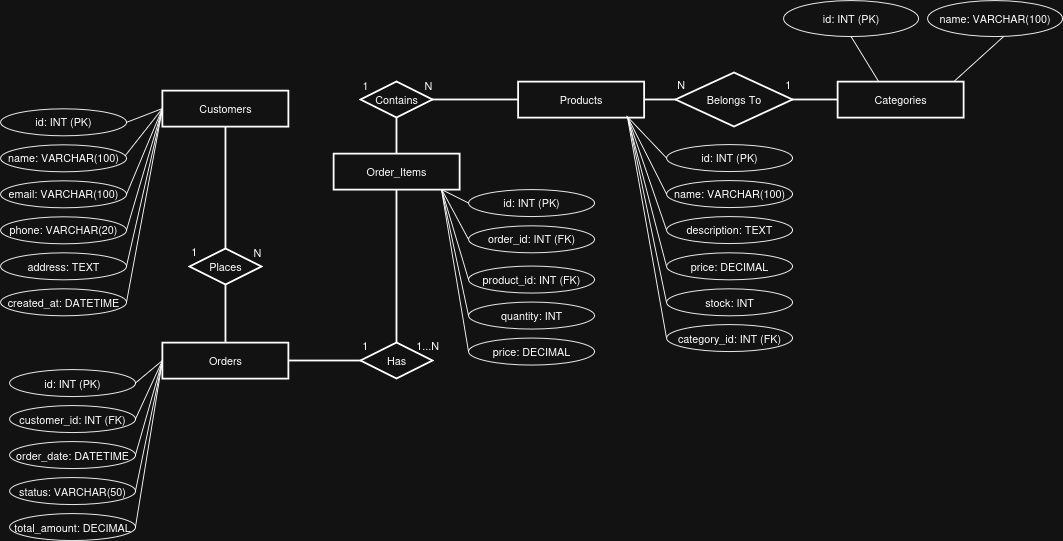

The diagram above was exported from draw.io. Its source (the exported page's mxGraphModel, read from the mxfile embedded in the PNG):
<mxGraphModel dx="1138" dy="2965" grid="1" gridSize="10" guides="1" tooltips="1" connect="1" arrows="1" fold="1" page="1" pageScale="1" pageWidth="3300" pageHeight="2339" math="0" shadow="0">
  <root>
    <mxCell id="0" />
    <mxCell id="1" parent="0" />
    <mxCell id="xlGT1wSj0KETb5cLYLz8-1" value="" style="endArrow=none;html=1;rounded=0;entryX=0.873;entryY=1.039;entryDx=0;entryDy=0;entryPerimeter=0;exitX=0;exitY=0.5;exitDx=0;exitDy=0;" edge="1" parent="1" source="xlGT1wSj0KETb5cLYLz8-16" target="xlGT1wSj0KETb5cLYLz8-12">
      <mxGeometry width="50" height="50" relative="1" as="geometry">
        <mxPoint x="1170" y="10" as="sourcePoint" />
        <mxPoint x="1120" y="200" as="targetPoint" />
      </mxGeometry>
    </mxCell>
    <mxCell id="xlGT1wSj0KETb5cLYLz8-2" value="" style="endArrow=none;html=1;rounded=0;entryX=0.878;entryY=1.082;entryDx=0;entryDy=0;entryPerimeter=0;exitX=0;exitY=0.5;exitDx=0;exitDy=0;" edge="1" parent="1" source="xlGT1wSj0KETb5cLYLz8-17" target="xlGT1wSj0KETb5cLYLz8-12">
      <mxGeometry width="50" height="50" relative="1" as="geometry">
        <mxPoint x="1213.3400000000001" y="249.55999999999995" as="sourcePoint" />
        <mxPoint x="1120" y="19.560000000000002" as="targetPoint" />
      </mxGeometry>
    </mxCell>
    <mxCell id="xlGT1wSj0KETb5cLYLz8-3" value="" style="endArrow=none;html=1;rounded=0;entryX=0.869;entryY=1.011;entryDx=0;entryDy=0;entryPerimeter=0;exitX=0;exitY=0.5;exitDx=0;exitDy=0;" edge="1" parent="1" source="xlGT1wSj0KETb5cLYLz8-18">
      <mxGeometry width="50" height="50" relative="1" as="geometry">
        <mxPoint x="920" y="49.56" as="sourcePoint" />
        <mxPoint x="946.6599999999999" y="-79.99999999999994" as="targetPoint" />
      </mxGeometry>
    </mxCell>
    <mxCell id="xlGT1wSj0KETb5cLYLz8-4" value="" style="endArrow=none;html=1;rounded=0;exitX=0.806;exitY=0.176;exitDx=0;exitDy=0;exitPerimeter=0;entryX=0.912;entryY=0.038;entryDx=0;entryDy=0;entryPerimeter=0;" edge="1" parent="1" source="xlGT1wSj0KETb5cLYLz8-21" target="xlGT1wSj0KETb5cLYLz8-19">
      <mxGeometry width="50" height="50" relative="1" as="geometry">
        <mxPoint x="1230" y="-30" as="sourcePoint" />
        <mxPoint x="1280" y="-80" as="targetPoint" />
      </mxGeometry>
    </mxCell>
    <mxCell id="xlGT1wSj0KETb5cLYLz8-5" value="Customers" style="shape=rectangle;whiteSpace=wrap;html=1;strokeWidth=2;" vertex="1" parent="1">
      <mxGeometry x="430" y="-110" width="140" height="40" as="geometry" />
    </mxCell>
    <mxCell id="xlGT1wSj0KETb5cLYLz8-6" value="id: INT (PK)" style="ellipse;whiteSpace=wrap;html=1;strokeWidth=1;" vertex="1" parent="1">
      <mxGeometry x="250" y="-89.56" width="140" height="30" as="geometry" />
    </mxCell>
    <mxCell id="xlGT1wSj0KETb5cLYLz8-7" value="name: VARCHAR(100)" style="ellipse;whiteSpace=wrap;html=1;strokeWidth=1;" vertex="1" parent="1">
      <mxGeometry x="250" y="-49.56" width="140" height="30" as="geometry" />
    </mxCell>
    <mxCell id="xlGT1wSj0KETb5cLYLz8-8" value="email: VARCHAR(100)" style="ellipse;whiteSpace=wrap;html=1;strokeWidth=1;" vertex="1" parent="1">
      <mxGeometry x="250" y="-9.560000000000002" width="140" height="30" as="geometry" />
    </mxCell>
    <mxCell id="xlGT1wSj0KETb5cLYLz8-9" value="phone: VARCHAR(20)" style="ellipse;whiteSpace=wrap;html=1;strokeWidth=1;" vertex="1" parent="1">
      <mxGeometry x="250" y="30.439999999999998" width="140" height="30" as="geometry" />
    </mxCell>
    <mxCell id="xlGT1wSj0KETb5cLYLz8-10" value="address: TEXT" style="ellipse;whiteSpace=wrap;html=1;strokeWidth=1;" vertex="1" parent="1">
      <mxGeometry x="250" y="70.44" width="140" height="30" as="geometry" />
    </mxCell>
    <mxCell id="xlGT1wSj0KETb5cLYLz8-11" value="created_at: DATETIME" style="ellipse;whiteSpace=wrap;html=1;strokeWidth=1;" vertex="1" parent="1">
      <mxGeometry x="250" y="110.44" width="140" height="30" as="geometry" />
    </mxCell>
    <mxCell id="xlGT1wSj0KETb5cLYLz8-12" value="Products" style="shape=rectangle;whiteSpace=wrap;html=1;strokeWidth=2;" vertex="1" parent="1">
      <mxGeometry x="825" y="-120" width="140" height="40" as="geometry" />
    </mxCell>
    <mxCell id="xlGT1wSj0KETb5cLYLz8-13" value="id: INT (PK)" style="ellipse;whiteSpace=wrap;html=1;strokeWidth=1;" vertex="1" parent="1">
      <mxGeometry x="990" y="-50" width="140" height="30" as="geometry" />
    </mxCell>
    <mxCell id="xlGT1wSj0KETb5cLYLz8-14" value="name: VARCHAR(100)" style="ellipse;whiteSpace=wrap;html=1;strokeWidth=1;" vertex="1" parent="1">
      <mxGeometry x="990" y="-10" width="140" height="30" as="geometry" />
    </mxCell>
    <mxCell id="xlGT1wSj0KETb5cLYLz8-15" value="description: TEXT" style="ellipse;whiteSpace=wrap;html=1;strokeWidth=1;" vertex="1" parent="1">
      <mxGeometry x="990" y="30" width="140" height="30" as="geometry" />
    </mxCell>
    <mxCell id="xlGT1wSj0KETb5cLYLz8-16" value="price: DECIMAL" style="ellipse;whiteSpace=wrap;html=1;strokeWidth=1;" vertex="1" parent="1">
      <mxGeometry x="990" y="70.44" width="140" height="30" as="geometry" />
    </mxCell>
    <mxCell id="xlGT1wSj0KETb5cLYLz8-17" value="stock: INT" style="ellipse;whiteSpace=wrap;html=1;strokeWidth=1;" vertex="1" parent="1">
      <mxGeometry x="990" y="110.44" width="140" height="30" as="geometry" />
    </mxCell>
    <mxCell id="xlGT1wSj0KETb5cLYLz8-18" value="category_id: INT (FK)" style="ellipse;whiteSpace=wrap;html=1;strokeWidth=1;" vertex="1" parent="1">
      <mxGeometry x="990" y="150" width="140" height="30" as="geometry" />
    </mxCell>
    <mxCell id="xlGT1wSj0KETb5cLYLz8-19" value="Categories" style="shape=rectangle;whiteSpace=wrap;html=1;strokeWidth=2;" vertex="1" parent="1">
      <mxGeometry x="1180" y="-120" width="140" height="40" as="geometry" />
    </mxCell>
    <mxCell id="xlGT1wSj0KETb5cLYLz8-20" value="id: INT (PK)" style="ellipse;whiteSpace=wrap;html=1;strokeWidth=1;" vertex="1" parent="1">
      <mxGeometry x="1120" y="-210" width="150" height="40" as="geometry" />
    </mxCell>
    <mxCell id="xlGT1wSj0KETb5cLYLz8-21" value="name: VARCHAR(100)" style="ellipse;whiteSpace=wrap;html=1;strokeWidth=1;" vertex="1" parent="1">
      <mxGeometry x="1280" y="-210" width="150" height="40" as="geometry" />
    </mxCell>
    <mxCell id="xlGT1wSj0KETb5cLYLz8-22" value="Orders" style="shape=rectangle;whiteSpace=wrap;html=1;strokeWidth=2;" vertex="1" parent="1">
      <mxGeometry x="430" y="170" width="140" height="40" as="geometry" />
    </mxCell>
    <mxCell id="xlGT1wSj0KETb5cLYLz8-23" value="id: INT (PK)" style="ellipse;whiteSpace=wrap;html=1;strokeWidth=1;" vertex="1" parent="1">
      <mxGeometry x="260" y="200" width="140" height="30" as="geometry" />
    </mxCell>
    <mxCell id="xlGT1wSj0KETb5cLYLz8-24" value="customer_id: INT (FK)" style="ellipse;whiteSpace=wrap;html=1;strokeWidth=1;" vertex="1" parent="1">
      <mxGeometry x="260" y="240" width="140" height="30" as="geometry" />
    </mxCell>
    <mxCell id="xlGT1wSj0KETb5cLYLz8-25" value="order_date: DATETIME" style="ellipse;whiteSpace=wrap;html=1;strokeWidth=1;" vertex="1" parent="1">
      <mxGeometry x="260" y="280" width="140" height="30" as="geometry" />
    </mxCell>
    <mxCell id="xlGT1wSj0KETb5cLYLz8-26" value="status: VARCHAR(50)" style="ellipse;whiteSpace=wrap;html=1;strokeWidth=1;" vertex="1" parent="1">
      <mxGeometry x="260" y="320" width="140" height="30" as="geometry" />
    </mxCell>
    <mxCell id="xlGT1wSj0KETb5cLYLz8-27" value="total_amount: DECIMAL" style="ellipse;whiteSpace=wrap;html=1;strokeWidth=1;" vertex="1" parent="1">
      <mxGeometry x="260" y="360" width="140" height="30" as="geometry" />
    </mxCell>
    <mxCell id="xlGT1wSj0KETb5cLYLz8-28" value="Places" style="shape=rhombus;whiteSpace=wrap;html=1;strokeWidth=2;" vertex="1" parent="1">
      <mxGeometry x="460" y="65.44" width="80" height="40" as="geometry" />
    </mxCell>
    <mxCell id="xlGT1wSj0KETb5cLYLz8-29" style="endArrow=none;strokeWidth=2;" edge="1" parent="1" source="xlGT1wSj0KETb5cLYLz8-5" target="xlGT1wSj0KETb5cLYLz8-28">
      <mxGeometry relative="1" as="geometry" />
    </mxCell>
    <mxCell id="xlGT1wSj0KETb5cLYLz8-30" style="endArrow=none;strokeWidth=2;" edge="1" parent="1" source="xlGT1wSj0KETb5cLYLz8-28" target="xlGT1wSj0KETb5cLYLz8-22">
      <mxGeometry relative="1" as="geometry" />
    </mxCell>
    <mxCell id="xlGT1wSj0KETb5cLYLz8-31" value="1" style="text;html=1;strokeColor=none;fillColor=none;" vertex="1" parent="1">
      <mxGeometry x="460" y="55" width="20" height="20" as="geometry" />
    </mxCell>
    <mxCell id="xlGT1wSj0KETb5cLYLz8-32" value="1...N" style="text;html=1;strokeColor=none;fillColor=none;" vertex="1" parent="1">
      <mxGeometry x="710" y="160" width="40" height="20" as="geometry" />
    </mxCell>
    <mxCell id="xlGT1wSj0KETb5cLYLz8-33" value="Contains" style="shape=rhombus;whiteSpace=wrap;html=1;strokeWidth=2;" vertex="1" parent="1">
      <mxGeometry x="650" y="-120" width="80" height="40" as="geometry" />
    </mxCell>
    <mxCell id="xlGT1wSj0KETb5cLYLz8-34" style="endArrow=none;strokeWidth=2;" edge="1" parent="1" source="xlGT1wSj0KETb5cLYLz8-12" target="xlGT1wSj0KETb5cLYLz8-33">
      <mxGeometry relative="1" as="geometry" />
    </mxCell>
    <mxCell id="xlGT1wSj0KETb5cLYLz8-35" style="endArrow=none;strokeWidth=2;entryX=0.5;entryY=0;entryDx=0;entryDy=0;" edge="1" parent="1" source="xlGT1wSj0KETb5cLYLz8-33" target="xlGT1wSj0KETb5cLYLz8-52">
      <mxGeometry relative="1" as="geometry" />
    </mxCell>
    <mxCell id="xlGT1wSj0KETb5cLYLz8-36" value="Has" style="shape=rhombus;whiteSpace=wrap;html=1;strokeWidth=2;" vertex="1" parent="1">
      <mxGeometry x="650" y="170" width="80" height="40" as="geometry" />
    </mxCell>
    <mxCell id="xlGT1wSj0KETb5cLYLz8-37" style="endArrow=none;strokeWidth=2;entryX=0;entryY=0.5;entryDx=0;entryDy=0;" edge="1" parent="1" source="xlGT1wSj0KETb5cLYLz8-22" target="xlGT1wSj0KETb5cLYLz8-36">
      <mxGeometry relative="1" as="geometry">
        <mxPoint x="640" y="200" as="targetPoint" />
      </mxGeometry>
    </mxCell>
    <mxCell id="xlGT1wSj0KETb5cLYLz8-38" style="endArrow=none;strokeWidth=2;entryX=0.5;entryY=1;entryDx=0;entryDy=0;" edge="1" parent="1" source="xlGT1wSj0KETb5cLYLz8-36" target="xlGT1wSj0KETb5cLYLz8-52">
      <mxGeometry relative="1" as="geometry">
        <mxPoint x="730" y="20" as="targetPoint" />
      </mxGeometry>
    </mxCell>
    <mxCell id="xlGT1wSj0KETb5cLYLz8-39" value="&lt;div&gt;1&lt;/div&gt;" style="text;html=1;strokeColor=none;fillColor=none;" vertex="1" parent="1">
      <mxGeometry x="650" y="160" width="40" height="20" as="geometry" />
    </mxCell>
    <mxCell id="xlGT1wSj0KETb5cLYLz8-40" value="Belongs To" style="shape=rhombus;whiteSpace=wrap;html=1;strokeWidth=2;" vertex="1" parent="1">
      <mxGeometry x="1000" y="-130" width="130" height="60" as="geometry" />
    </mxCell>
    <mxCell id="xlGT1wSj0KETb5cLYLz8-41" style="endArrow=none;strokeWidth=2;entryX=0;entryY=0.5;entryDx=0;entryDy=0;exitX=1;exitY=0.5;exitDx=0;exitDy=0;" edge="1" parent="1" source="xlGT1wSj0KETb5cLYLz8-12" target="xlGT1wSj0KETb5cLYLz8-40">
      <mxGeometry relative="1" as="geometry">
        <mxPoint x="930.0000000000005" y="-100" as="sourcePoint" />
      </mxGeometry>
    </mxCell>
    <mxCell id="xlGT1wSj0KETb5cLYLz8-42" style="endArrow=none;strokeWidth=2;exitX=1;exitY=0.5;exitDx=0;exitDy=0;" edge="1" parent="1" source="xlGT1wSj0KETb5cLYLz8-40" target="xlGT1wSj0KETb5cLYLz8-19">
      <mxGeometry relative="1" as="geometry">
        <mxPoint x="1141.111111111111" y="-30" as="sourcePoint" />
      </mxGeometry>
    </mxCell>
    <mxCell id="xlGT1wSj0KETb5cLYLz8-43" value="&lt;div&gt;N&lt;/div&gt;" style="text;html=1;strokeColor=none;fillColor=none;" vertex="1" parent="1">
      <mxGeometry x="1000" y="-130" width="10" height="20" as="geometry" />
    </mxCell>
    <mxCell id="xlGT1wSj0KETb5cLYLz8-44" value="1" style="text;html=1;strokeColor=none;fillColor=none;" vertex="1" parent="1">
      <mxGeometry x="1120" y="-130" width="20" height="20" as="geometry" />
    </mxCell>
    <mxCell id="xlGT1wSj0KETb5cLYLz8-45" value="" style="endArrow=none;html=1;rounded=0;entryX=0.326;entryY=0;entryDx=0;entryDy=0;entryPerimeter=0;exitX=0.5;exitY=1;exitDx=0;exitDy=0;" edge="1" parent="1" source="xlGT1wSj0KETb5cLYLz8-20" target="xlGT1wSj0KETb5cLYLz8-19">
      <mxGeometry width="50" height="50" relative="1" as="geometry">
        <mxPoint x="1225" y="-20" as="sourcePoint" />
        <mxPoint x="1275" y="-70" as="targetPoint" />
      </mxGeometry>
    </mxCell>
    <mxCell id="xlGT1wSj0KETb5cLYLz8-46" value="" style="endArrow=none;html=1;rounded=0;entryX=0.873;entryY=1.011;entryDx=0;entryDy=0;entryPerimeter=0;exitX=0;exitY=0.5;exitDx=0;exitDy=0;" edge="1" parent="1" source="xlGT1wSj0KETb5cLYLz8-15" target="xlGT1wSj0KETb5cLYLz8-12">
      <mxGeometry width="50" height="50" relative="1" as="geometry">
        <mxPoint x="1213.3400000000001" y="439.99999999999994" as="sourcePoint" />
        <mxPoint x="1120" y="210" as="targetPoint" />
      </mxGeometry>
    </mxCell>
    <mxCell id="xlGT1wSj0KETb5cLYLz8-47" value="" style="endArrow=none;html=1;rounded=0;entryX=0.869;entryY=0.982;entryDx=0;entryDy=0;entryPerimeter=0;exitX=0;exitY=0.5;exitDx=0;exitDy=0;" edge="1" parent="1" source="xlGT1wSj0KETb5cLYLz8-14" target="xlGT1wSj0KETb5cLYLz8-12">
      <mxGeometry width="50" height="50" relative="1" as="geometry">
        <mxPoint x="1010" y="-3" as="sourcePoint" />
        <mxPoint x="950" y="-80" as="targetPoint" />
      </mxGeometry>
    </mxCell>
    <mxCell id="xlGT1wSj0KETb5cLYLz8-48" value="" style="endArrow=none;html=1;rounded=0;entryX=0.861;entryY=0.954;entryDx=0;entryDy=0;entryPerimeter=0;exitX=0;exitY=0.5;exitDx=0;exitDy=0;" edge="1" parent="1" source="xlGT1wSj0KETb5cLYLz8-13" target="xlGT1wSj0KETb5cLYLz8-12">
      <mxGeometry width="50" height="50" relative="1" as="geometry">
        <mxPoint x="1050" y="-191" as="sourcePoint" />
        <mxPoint x="1130" y="270" as="targetPoint" />
      </mxGeometry>
    </mxCell>
    <mxCell id="xlGT1wSj0KETb5cLYLz8-49" value="&lt;div&gt;N&lt;/div&gt;" style="text;html=1;align=center;verticalAlign=middle;resizable=0;points=[];autosize=1;strokeColor=none;fillColor=none;" vertex="1" parent="1">
      <mxGeometry x="710" y="-130" width="30" height="30" as="geometry" />
    </mxCell>
    <mxCell id="xlGT1wSj0KETb5cLYLz8-50" value="1" style="text;html=1;align=center;verticalAlign=middle;resizable=0;points=[];autosize=1;strokeColor=none;fillColor=none;" vertex="1" parent="1">
      <mxGeometry x="640" y="-130" width="30" height="30" as="geometry" />
    </mxCell>
    <mxCell id="xlGT1wSj0KETb5cLYLz8-61" value="N" style="text;html=1;align=center;verticalAlign=middle;resizable=0;points=[];autosize=1;strokeColor=none;fillColor=none;" vertex="1" parent="1">
      <mxGeometry x="520" y="55" width="30" height="30" as="geometry" />
    </mxCell>
    <mxCell id="xlGT1wSj0KETb5cLYLz8-62" value="" style="endArrow=none;html=1;rounded=0;entryX=0;entryY=0.5;entryDx=0;entryDy=0;exitX=1;exitY=0.5;exitDx=0;exitDy=0;" edge="1" parent="1" source="xlGT1wSj0KETb5cLYLz8-23" target="xlGT1wSj0KETb5cLYLz8-22">
      <mxGeometry width="50" height="50" relative="1" as="geometry">
        <mxPoint x="410" y="190" as="sourcePoint" />
        <mxPoint x="460" y="140" as="targetPoint" />
      </mxGeometry>
    </mxCell>
    <mxCell id="xlGT1wSj0KETb5cLYLz8-63" value="" style="endArrow=none;html=1;rounded=0;entryX=0;entryY=0.5;entryDx=0;entryDy=0;exitX=1;exitY=0.5;exitDx=0;exitDy=0;" edge="1" parent="1" source="xlGT1wSj0KETb5cLYLz8-24" target="xlGT1wSj0KETb5cLYLz8-22">
      <mxGeometry width="50" height="50" relative="1" as="geometry">
        <mxPoint x="410" y="190" as="sourcePoint" />
        <mxPoint x="460" y="140" as="targetPoint" />
      </mxGeometry>
    </mxCell>
    <mxCell id="xlGT1wSj0KETb5cLYLz8-64" value="" style="endArrow=none;html=1;rounded=0;exitX=1;exitY=0.5;exitDx=0;exitDy=0;entryX=0;entryY=0.5;entryDx=0;entryDy=0;" edge="1" parent="1" source="xlGT1wSj0KETb5cLYLz8-25" target="xlGT1wSj0KETb5cLYLz8-22">
      <mxGeometry width="50" height="50" relative="1" as="geometry">
        <mxPoint x="410" y="190" as="sourcePoint" />
        <mxPoint x="460" y="140" as="targetPoint" />
      </mxGeometry>
    </mxCell>
    <mxCell id="xlGT1wSj0KETb5cLYLz8-65" value="" style="endArrow=none;html=1;rounded=0;exitX=1;exitY=0.5;exitDx=0;exitDy=0;entryX=0;entryY=0.5;entryDx=0;entryDy=0;" edge="1" parent="1" source="xlGT1wSj0KETb5cLYLz8-26" target="xlGT1wSj0KETb5cLYLz8-22">
      <mxGeometry width="50" height="50" relative="1" as="geometry">
        <mxPoint x="410" y="190" as="sourcePoint" />
        <mxPoint x="460" y="140" as="targetPoint" />
      </mxGeometry>
    </mxCell>
    <mxCell id="xlGT1wSj0KETb5cLYLz8-66" value="" style="endArrow=none;html=1;rounded=0;exitX=1;exitY=0.5;exitDx=0;exitDy=0;entryX=0;entryY=0.5;entryDx=0;entryDy=0;" edge="1" parent="1" source="xlGT1wSj0KETb5cLYLz8-27" target="xlGT1wSj0KETb5cLYLz8-22">
      <mxGeometry width="50" height="50" relative="1" as="geometry">
        <mxPoint x="410" y="190" as="sourcePoint" />
        <mxPoint x="460" y="140" as="targetPoint" />
      </mxGeometry>
    </mxCell>
    <mxCell id="xlGT1wSj0KETb5cLYLz8-67" value="" style="endArrow=none;html=1;rounded=0;entryX=0;entryY=0.5;entryDx=0;entryDy=0;exitX=1;exitY=0.5;exitDx=0;exitDy=0;" edge="1" parent="1" source="xlGT1wSj0KETb5cLYLz8-6" target="xlGT1wSj0KETb5cLYLz8-5">
      <mxGeometry width="50" height="50" relative="1" as="geometry">
        <mxPoint x="450" y="70" as="sourcePoint" />
        <mxPoint x="500" y="20" as="targetPoint" />
      </mxGeometry>
    </mxCell>
    <mxCell id="xlGT1wSj0KETb5cLYLz8-68" value="" style="endArrow=none;html=1;rounded=0;entryX=0;entryY=0.5;entryDx=0;entryDy=0;exitX=0.99;exitY=0.401;exitDx=0;exitDy=0;exitPerimeter=0;" edge="1" parent="1" source="xlGT1wSj0KETb5cLYLz8-7" target="xlGT1wSj0KETb5cLYLz8-5">
      <mxGeometry width="50" height="50" relative="1" as="geometry">
        <mxPoint x="390" y="-10" as="sourcePoint" />
        <mxPoint x="415" y="45" as="targetPoint" />
      </mxGeometry>
    </mxCell>
    <mxCell id="xlGT1wSj0KETb5cLYLz8-69" value="" style="endArrow=none;html=1;rounded=0;entryX=0;entryY=0.5;entryDx=0;entryDy=0;exitX=1;exitY=0.5;exitDx=0;exitDy=0;" edge="1" parent="1" source="xlGT1wSj0KETb5cLYLz8-8" target="xlGT1wSj0KETb5cLYLz8-5">
      <mxGeometry width="50" height="50" relative="1" as="geometry">
        <mxPoint x="400" y="20" as="sourcePoint" />
        <mxPoint x="426" y="38" as="targetPoint" />
      </mxGeometry>
    </mxCell>
    <mxCell id="xlGT1wSj0KETb5cLYLz8-70" value="" style="endArrow=none;html=1;rounded=0;entryX=0;entryY=0.5;entryDx=0;entryDy=0;exitX=1;exitY=0.5;exitDx=0;exitDy=0;" edge="1" parent="1" source="xlGT1wSj0KETb5cLYLz8-9" target="xlGT1wSj0KETb5cLYLz8-5">
      <mxGeometry width="50" height="50" relative="1" as="geometry">
        <mxPoint x="400" y="65" as="sourcePoint" />
        <mxPoint x="425" y="40" as="targetPoint" />
      </mxGeometry>
    </mxCell>
    <mxCell id="xlGT1wSj0KETb5cLYLz8-71" value="" style="endArrow=none;html=1;rounded=0;entryX=0;entryY=0.5;entryDx=0;entryDy=0;exitX=1;exitY=0.5;exitDx=0;exitDy=0;" edge="1" parent="1" source="xlGT1wSj0KETb5cLYLz8-10" target="xlGT1wSj0KETb5cLYLz8-5">
      <mxGeometry width="50" height="50" relative="1" as="geometry">
        <mxPoint x="390" y="135" as="sourcePoint" />
        <mxPoint x="415" y="70" as="targetPoint" />
      </mxGeometry>
    </mxCell>
    <mxCell id="xlGT1wSj0KETb5cLYLz8-72" value="" style="endArrow=none;html=1;rounded=0;entryX=0;entryY=0.5;entryDx=0;entryDy=0;exitX=1;exitY=0.5;exitDx=0;exitDy=0;" edge="1" parent="1" source="xlGT1wSj0KETb5cLYLz8-11" target="xlGT1wSj0KETb5cLYLz8-5">
      <mxGeometry width="50" height="50" relative="1" as="geometry">
        <mxPoint x="400" y="205" as="sourcePoint" />
        <mxPoint x="425" y="100" as="targetPoint" />
      </mxGeometry>
    </mxCell>
    <mxCell id="xlGT1wSj0KETb5cLYLz8-73" style="edgeStyle=orthogonalEdgeStyle;rounded=0;orthogonalLoop=1;jettySize=auto;html=1;exitX=0.5;exitY=1;exitDx=0;exitDy=0;" edge="1" parent="1" source="xlGT1wSj0KETb5cLYLz8-32" target="xlGT1wSj0KETb5cLYLz8-32">
      <mxGeometry relative="1" as="geometry" />
    </mxCell>
    <mxCell id="xlGT1wSj0KETb5cLYLz8-52" value="Order_Items" style="shape=rectangle;whiteSpace=wrap;html=1;strokeWidth=2;movable=1;resizable=1;rotatable=1;deletable=1;editable=1;locked=0;connectable=1;" vertex="1" parent="1">
      <mxGeometry x="620" y="-40" width="140" height="40" as="geometry" />
    </mxCell>
    <mxCell id="xlGT1wSj0KETb5cLYLz8-53" value="&lt;div&gt;id: INT (PK)&lt;/div&gt;" style="ellipse;whiteSpace=wrap;html=1;strokeWidth=1;" vertex="1" parent="1">
      <mxGeometry x="770" width="140" height="30" as="geometry" />
    </mxCell>
    <mxCell id="xlGT1wSj0KETb5cLYLz8-54" value="product_id: INT (FK)" style="ellipse;whiteSpace=wrap;html=1;strokeWidth=1;" vertex="1" parent="1">
      <mxGeometry x="770" y="85" width="140" height="30" as="geometry" />
    </mxCell>
    <mxCell id="xlGT1wSj0KETb5cLYLz8-55" value="quantity: INT" style="ellipse;whiteSpace=wrap;html=1;strokeWidth=1;" vertex="1" parent="1">
      <mxGeometry x="770" y="125" width="140" height="30" as="geometry" />
    </mxCell>
    <mxCell id="xlGT1wSj0KETb5cLYLz8-56" value="price: DECIMAL" style="ellipse;whiteSpace=wrap;html=1;strokeWidth=1;" vertex="1" parent="1">
      <mxGeometry x="770" y="165" width="140" height="30" as="geometry" />
    </mxCell>
    <mxCell id="xlGT1wSj0KETb5cLYLz8-57" value="" style="endArrow=none;html=1;rounded=0;entryX=0.798;entryY=0.998;entryDx=0;entryDy=0;entryPerimeter=0;exitX=0;exitY=0.5;exitDx=0;exitDy=0;movable=1;resizable=1;rotatable=1;deletable=1;editable=1;locked=0;connectable=1;" edge="1" parent="1" source="xlGT1wSj0KETb5cLYLz8-54">
      <mxGeometry width="50" height="50" relative="1" as="geometry">
        <mxPoint x="835.7600000000001" y="188" as="sourcePoint" />
        <mxPoint x="740.14" y="-0.07999999999992724" as="targetPoint" />
      </mxGeometry>
    </mxCell>
    <mxCell id="xlGT1wSj0KETb5cLYLz8-58" value="" style="endArrow=none;html=1;rounded=0;entryX=0.797;entryY=0.995;entryDx=0;entryDy=0;entryPerimeter=0;exitX=0;exitY=0.5;exitDx=0;exitDy=0;movable=1;resizable=1;rotatable=1;deletable=1;editable=1;locked=0;connectable=1;" edge="1" parent="1" source="xlGT1wSj0KETb5cLYLz8-55">
      <mxGeometry width="50" height="50" relative="1" as="geometry">
        <mxPoint x="834.7600000000001" y="228" as="sourcePoint" />
        <mxPoint x="740.0000000000001" y="-0.1999999999998181" as="targetPoint" />
      </mxGeometry>
    </mxCell>
    <mxCell id="xlGT1wSj0KETb5cLYLz8-59" value="" style="endArrow=none;html=1;rounded=0;entryX=0.797;entryY=1.005;entryDx=0;entryDy=0;entryPerimeter=0;movable=1;resizable=1;rotatable=1;deletable=1;editable=1;locked=0;connectable=1;exitX=0;exitY=0.5;exitDx=0;exitDy=0;" edge="1" parent="1" source="xlGT1wSj0KETb5cLYLz8-56">
      <mxGeometry width="50" height="50" relative="1" as="geometry">
        <mxPoint x="824.42" y="275" as="sourcePoint" />
        <mxPoint x="740.0000000000001" y="0.20000000000004547" as="targetPoint" />
      </mxGeometry>
    </mxCell>
    <mxCell id="xlGT1wSj0KETb5cLYLz8-60" value="" style="endArrow=none;html=1;rounded=0;entryX=0.8;entryY=1.005;entryDx=0;entryDy=0;entryPerimeter=0;exitX=0;exitY=0.5;exitDx=0;exitDy=0;movable=1;resizable=1;rotatable=1;deletable=1;editable=1;locked=0;connectable=1;" edge="1" parent="1" source="xlGT1wSj0KETb5cLYLz8-53">
      <mxGeometry width="50" height="50" relative="1" as="geometry">
        <mxPoint x="835.7600000000001" y="147" as="sourcePoint" />
        <mxPoint x="740.42" y="0.20000000000004547" as="targetPoint" />
      </mxGeometry>
    </mxCell>
    <mxCell id="xlGT1wSj0KETb5cLYLz8-74" value="order_id: INT (FK)" style="ellipse;whiteSpace=wrap;html=1;strokeWidth=1;" vertex="1" parent="1">
      <mxGeometry x="770" y="40.44" width="140" height="30" as="geometry" />
    </mxCell>
    <mxCell id="xlGT1wSj0KETb5cLYLz8-76" value="" style="endArrow=none;html=1;rounded=0;entryX=0.859;entryY=1.001;entryDx=0;entryDy=0;entryPerimeter=0;exitX=0;exitY=0.5;exitDx=0;exitDy=0;" edge="1" parent="1" source="xlGT1wSj0KETb5cLYLz8-74" target="xlGT1wSj0KETb5cLYLz8-52">
      <mxGeometry width="50" height="50" relative="1" as="geometry">
        <mxPoint x="780" y="100" as="sourcePoint" />
        <mxPoint x="830" y="50" as="targetPoint" />
      </mxGeometry>
    </mxCell>
  </root>
</mxGraphModel>